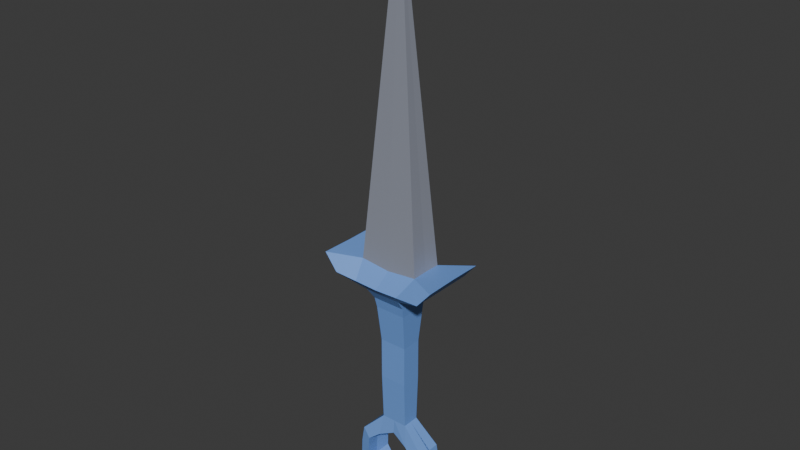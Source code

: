 # Source: Kunai.blend  (saved by Blender 4.3.32; exported with 4.5.12 LTS)
import bpy
from mathutils import Matrix  # noqa: F401  (used for matrix-valued properties, if any)

bpy.ops.wm.read_factory_settings(use_empty=True)
scene = bpy.context.scene
scene.name = 'Scene'

# ---- collections
col_collection = bpy.data.collections.new('Collection'); scene.collection.children.link(col_collection)

# ---- materials (node trees are filled in below, after node groups)
mat_material_001 = bpy.data.materials.new('Material.001')
mat_material = bpy.data.materials.new('Material')
mat_material.alpha_threshold = 0.0
mat_material.roughness = 0.5
mat_material.line_color = (0.0, 0.0, 0.0, 1.0)

# ---- material node trees
mat_material_001.use_nodes = True; mat_material_001.node_tree.nodes.clear()
_N = mat_material_001.node_tree.nodes; _L = mat_material_001.node_tree.links
n0 = _N.new('ShaderNodeBsdfPrincipled'); n0.name = 'Principled BSDF'; n0.location = (10, 300)
n0.inputs[0].default_value = (0.1686, 0.3478, 0.8002, 1.0)
n1 = _N.new('ShaderNodeOutputMaterial'); n1.name = 'Material Output'; n1.location = (300, 300)
_L.new(n0.outputs[0], n1.inputs[0])
n1.is_active_output = True
mat_material.use_nodes = True; mat_material.node_tree.nodes.clear()
_N = mat_material.node_tree.nodes; _L = mat_material.node_tree.links
n0 = _N.new('ShaderNodeOutputMaterial'); n0.name = 'Material Output'; n0.location = (300, 300)
n1 = _N.new('ShaderNodeBsdfPrincipled'); n1.name = 'Principled BSDF'; n1.location = (10, 300)
n1.inputs[0].default_value = (0.2853, 0.3044, 0.3663, 1.0)
n1.inputs[3].default_value = 1.45
_L.new(n1.outputs[0], n0.inputs[0])
n0.is_active_output = True

# ---- world
world_world = bpy.data.worlds.new('World'); scene.world = world_world
world_world.use_nodes = True; world_world.node_tree.nodes.clear()
_N = world_world.node_tree.nodes; _L = world_world.node_tree.links
n0 = _N.new('ShaderNodeOutputWorld'); n0.name = 'World Output'; n0.location = (300, 300)
n1 = _N.new('ShaderNodeBackground'); n1.name = 'Background'; n1.location = (10, 300)
n1.inputs[0].default_value = (0.05088, 0.05088, 0.05088, 1.0)
_L.new(n1.outputs[0], n0.inputs[0])
n0.is_active_output = True
world_world.color = (0.05088, 0.05088, 0.05088)
world_world.sun_shadow_jitter_overblur = 0.0

# ---- meshes
me_cube_001 = bpy.data.meshes.new('Cube.001')
me_cube_001.from_pydata([(0.02978, 0.01926, -0.1836), (0.03678, 0.03671, 0.1189), (0.0, 0.01926, -0.1836), (0.0, 0.03671, 0.1189), (0.03446, 0.03209, 0.09626), (0.03054, 0.02297, 0.01385), (0.03054, 0.02297, -0.03209), (0.03054, 0.02297, -0.07802), (0.0, 0.03209, 0.09626), (0.0, 0.02297, 0.01385), (0.0, 0.02297, -0.03209), (0.0, 0.02297, -0.07802), (0.02978, 0.0, -0.1836), (0.03678, 0.0, 0.1189), (0.08059, -0.001712, -0.2358), (0.03054, 1.412e-10, -0.07802), (0.03054, 1.412e-10, -0.03209), (0.03054, 1.412e-10, 0.01385), (0.03446, 0.0, 0.09626), (0.0385, 0.0, -0.2384), (0.03648, 0.02657, -0.2334), (0.08059, 0.02691, -0.2358), (0.06078, 0.03284, -0.2527), (0.06535, 0.0, -0.2581), (0.08654, -0.00144, -0.2733), (0.08656, 0.02717, -0.2728), (0.06247, 0.03315, -0.2738), (0.06701, 0.0, -0.2797), (0.08769, -0.001023, -0.3092), (0.08772, 0.02759, -0.3087), (0.06363, 0.03356, -0.3098), (0.06816, 0.0, -0.3156), (0.07503, -0.0003548, -0.3381), (0.07518, 0.02826, -0.3377), (0.05213, 0.03423, -0.329), (0.05654, 0.0, -0.3348), (0.03824, -0.001034, -0.3673), (0.03865, 0.02758, -0.3673), (0.03408, 0.03355, -0.3382), (0.03823, 0.0, -0.3436), (0.0, -0.0005116, -0.376), (0.0, 0.0281, -0.376), (0.0, 0.03407, -0.3468), (0.0, 0.0, -0.3523), (0.0, 0.05513, 0.1457), (0.04043, 0.05513, 0.1457), (0.04043, 0.0, 0.1457), (0.0, 0.0373, 0.194), (0.0, 0.07591, 0.1671), (0.1049, 0.07591, 0.1712), (0.1049, 0.0, 0.1712), (0.1351, 0.07399, 0.2069), (0.1339, 0.0, 0.2069), (0.0, 0.02172, -0.2145), (0.0, 0.0, -0.2174), (0.01839, 0.03671, 0.1189), (0.01489, 0.01926, -0.1836), (0.01527, 0.02297, -0.07802), (0.01527, 0.02297, -0.03209), (0.01527, 0.02297, 0.01385), (0.01723, 0.03209, 0.09626), (0.02021, 0.05513, 0.1457), (0.05243, 0.07591, 0.1692), (0.06714, 0.03635, 0.2002), (0.06615, 0.0, 0.2002), (0.0, 0.0, 0.9414)], [], [(60, 55, 1, 4), (56, 57, 7, 0), (57, 58, 6, 7), (58, 59, 5, 6), (59, 60, 4, 5), (5, 4, 18, 17), (6, 5, 17, 16), (7, 6, 16, 15), (0, 7, 15, 12), (55, 3, 44, 61), (2, 56, 0, 20), (4, 1, 13, 18), (20, 0, 21, 22), (23, 22, 26, 27), (0, 12, 14, 21), (19, 20, 22, 23), (25, 24, 28, 29), (21, 14, 24, 25), (22, 21, 25, 26), (31, 30, 34, 35), (26, 25, 29, 30), (27, 26, 30, 31), (34, 33, 37, 38), (29, 28, 32, 33), (30, 29, 33, 34), (39, 38, 42, 43), (35, 34, 38, 39), (33, 32, 36, 37), (41, 40, 43, 42), (37, 36, 40, 41), (38, 37, 41, 42), (20, 53, 2), (46, 45, 49, 50), (13, 1, 45, 46), (50, 49, 51, 52), (61, 44, 48, 62), (63, 47, 65), (62, 48, 47, 63), (54, 53, 20, 19), (49, 62, 63, 51), (51, 63, 64, 52), (45, 61, 62, 49), (1, 55, 61, 45), (9, 8, 60, 59), (10, 9, 59, 58), (11, 10, 58, 57), (2, 11, 57, 56), (8, 3, 55, 60), (64, 63, 65)])
me_cube_001.polygons.foreach_set('material_index', [0, 0, 0, 0, 0, 0, 0, 0, 0, 0, 0, 0, 0, 0, 0, 0, 0, 0, 0, 0, 0, 0, 0, 0, 0, 0, 0, 0, 0, 0, 0, 0, 0, 0, 0, 0, 1, 0, 0, 0, 0, 0, 0, 0, 0, 0, 0, 0, 1])
_uv = me_cube_001.uv_layers.new(name='UVMap')
_uv.uv.foreach_set('vector', [0.575, 0.4375, 0.625, 0.4375, 0.625, 0.5, 0.575, 0.5, 0.375, 0.4375, 0.425, 0.4375, 0.425, 0.5, 0.375, 0.5, 0.425, 0.4375, 0.475, 0.4375, 0.475, 0.5, 0.425, 0.5, 0.475, 0.4375, 0.525, 0.4375, 0.525, 0.5, 0.475, 0.5, 0.525, 0.4375, 0.575, 0.4375, 0.575, 0.5, 0.525, 0.5, 0.525, 0.5, 0.575, 0.5, 0.575, 0.625, 0.525, 0.625, 0.475, 0.5, 0.525, 0.5, 0.525, 0.625, 0.475, 0.625, 0.425, 0.5, 0.475, 0.5, 0.475, 0.625, 0.425, 0.625, 0.375, 0.5, 0.425, 0.5, 0.425, 0.625, 0.375, 0.625, 0.625, 0.4375, 0.625, 0.375, 0.625, 0.375, 0.625, 0.4375, 0.375, 0.375, 0.375, 0.4375, 0.375, 0.5, 0.375, 0.5, 0.575, 0.5, 0.625, 0.5, 0.625, 0.625, 0.575, 0.625, 0.375, 0.5, 0.375, 0.5, 0.375, 0.5, 0.375, 0.5, 0.375, 0.625, 0.375, 0.5, 0.375, 0.5, 0.375, 0.625, 0.375, 0.5, 0.375, 0.625, 0.375, 0.625, 0.375, 0.5, 0.375, 0.625, 0.375, 0.5, 0.375, 0.5, 0.375, 0.625, 0.375, 0.5, 0.375, 0.625, 0.375, 0.625, 0.375, 0.5, 0.375, 0.5, 0.375, 0.625, 0.375, 0.625, 0.375, 0.5, 0.375, 0.5, 0.375, 0.5, 0.375, 0.5, 0.375, 0.5, 0.375, 0.625, 0.375, 0.5, 0.375, 0.5, 0.375, 0.625, 0.375, 0.5, 0.375, 0.5, 0.375, 0.5, 0.375, 0.5, 0.375, 0.625, 0.375, 0.5, 0.375, 0.5, 0.375, 0.625, 0.375, 0.5, 0.375, 0.5, 0.375, 0.5, 0.375, 0.5, 0.375, 0.5, 0.375, 0.625, 0.375, 0.625, 0.375, 0.5, 0.375, 0.5, 0.375, 0.5, 0.375, 0.5, 0.375, 0.5, 0.375, 0.625, 0.375, 0.5, 0.375, 0.5, 0.375, 0.625, 0.375, 0.625, 0.375, 0.5, 0.375, 0.5, 0.375, 0.625, 0.375, 0.5, 0.375, 0.625, 0.375, 0.625, 0.375, 0.5, 0.375, 0.5, 0.375, 0.625, 0.375, 0.625, 0.375, 0.5, 0.375, 0.5, 0.375, 0.625, 0.375, 0.625, 0.375, 0.5, 0.375, 0.5, 0.375, 0.5, 0.375, 0.5, 0.375, 0.5, 0.375, 0.5, 0.0, 0.0, 0.375, 0.375, 0.625, 0.625, 0.625, 0.5, 0.625, 0.5, 0.625, 0.625, 0.625, 0.625, 0.625, 0.5, 0.625, 0.5, 0.625, 0.625, 0.625, 0.625, 0.625, 0.5, 0.625, 0.5, 0.625, 0.625, 0.625, 0.4375, 0.625, 0.375, 0.625, 0.375, 0.625, 0.4375, 0.625, 0.4375, 0.625, 0.375, 0.625, 0.4375, 0.625, 0.4375, 0.625, 0.375, 0.625, 0.375, 0.625, 0.4375, 0.0, 0.0, 0.0, 0.0, 0.375, 0.5, 0.375, 0.625, 0.625, 0.5, 0.625, 0.4375, 0.625, 0.4375, 0.625, 0.5, 0.625, 0.5, 0.6875, 0.5, 0.6875, 0.625, 0.625, 0.625, 0.625, 0.5, 0.625, 0.4375, 0.625, 0.4375, 0.625, 0.5, 0.625, 0.5, 0.625, 0.4375, 0.625, 0.4375, 0.625, 0.5, 0.525, 0.375, 0.575, 0.375, 0.575, 0.4375, 0.525, 0.4375, 0.475, 0.375, 0.525, 0.375, 0.525, 0.4375, 0.475, 0.4375, 0.425, 0.375, 0.475, 0.375, 0.475, 0.4375, 0.425, 0.4375, 0.375, 0.375, 0.425, 0.375, 0.425, 0.4375, 0.375, 0.4375, 0.575, 0.375, 0.625, 0.375, 0.625, 0.4375, 0.575, 0.4375, 0.6875, 0.625, 0.6875, 0.5, 0.6875, 0.625])
me_cube_001.materials.append(mat_material_001)
me_cube_001.materials.append(mat_material)
me_cube_001.update()
me_cube_001.normals_split_custom_set([tuple(v) for v in zip(*[iter([0.0, 0.9798, -0.2, 0.0, 0.9798, -0.2, 0.0, 0.9798, -0.2, 0.0, 0.9798, -0.2, 0.0, 0.9994, -0.03514, 0.0, 0.9994, -0.03514, 0.0, 0.9994, -0.03514, 0.0, 0.9994, -0.03514, 0.0, 1.0, 0.0, 0.0, 1.0, 0.0, 0.0, 1.0, 0.0, 0.0, 1.0, 0.0, 0.0, 1.0, 0.0, 0.0, 1.0, 0.0, 0.0, 1.0, 0.0, 0.0, 1.0, 0.0, 0.0, 0.9939, -0.11, 0.0, 0.9939, -0.11, 0.0, 0.9939, -0.11, 0.0, 0.9939, -0.11, 0.9989, 0.0, -0.04748, 0.9989, 0.0, -0.04748, 0.9989, 0.0, -0.04748, 0.9989, 0.0, -0.04748, 1.0, 0.0, 0.0, 1.0, 0.0, 0.0, 1.0, 0.0, 0.0, 1.0, 0.0, 0.0, 1.0, 0.0, 0.0, 1.0, 0.0, 0.0, 1.0, 0.0, 0.0, 1.0, 0.0, 0.0, 1.0, 0.0, -0.007204, 1.0, 0.0, -0.007204, 1.0, 0.0, -0.007204, 1.0, 0.0, -0.007204, 0.0, 0.8241, -0.5664, 0.0, 0.8241, -0.5664, 0.0, 0.8241, -0.5664, 0.0, 0.8241, -0.5664, 0.0, 0.9894, 0.1453, 0.0, 0.9894, 0.1453, 0.0, 0.9894, 0.1453, 0.0, 0.9894, 0.1453, 0.9948, 0.0, -0.1017, 0.9948, 0.0, -0.1017, 0.9948, 0.0, -0.1017, 0.9948, 0.0, -0.1017, 0.003067, 0.981, 0.1941, 0.003067, 0.981, 0.1941, 0.003067, 0.981, 0.1941, 0.003067, 0.981, 0.1941, -0.9893, -0.1231, -0.07832, -0.9893, -0.1231, -0.07832, -0.9893, -0.1231, -0.07832, -0.9893, -0.1231, -0.07832, 0.7167, 0.0, 0.6973, 0.7167, 0.0, 0.6973, 0.7167, 0.0, 0.6973, 0.7167, 0.0, 0.6973, -0.6108, 0.06938, -0.7887, -0.6108, 0.06938, -0.7887, -0.6108, 0.06938, -0.7887, -0.6108, 0.06938, -0.7887, 0.9995, -0.001416, 0.03214, 0.9995, -0.001416, 0.03214, 0.9995, -0.001416, 0.03214, 0.9995, -0.001416, 0.03214, 0.9874, -0.001814, 0.1582, 0.9874, -0.001814, 0.1582, 0.9874, -0.001814, 0.1582, 0.9874, -0.001814, 0.1582, 0.2456, 0.9685, 0.04191, 0.2456, 0.9685, 0.04191, 0.2456, 0.9685, 0.04191, 0.2456, 0.9685, 0.04191, -0.841, -0.198, 0.5034, -0.841, -0.198, 0.5034, -0.841, -0.198, 0.5034, -0.841, -0.198, 0.5034, 0.2397, 0.9707, 0.01899, 0.2397, 0.9707, 0.01899, 0.2397, 0.9707, 0.01899, 0.2397, 0.9707, 0.01899, -0.9911, -0.1291, -0.03264, -0.9911, -0.1291, -0.03264, -0.9911, -0.1291, -0.03264, -0.9911, -0.1291, -0.03264, 0.1274, 0.9687, -0.2129, 0.1274, 0.9687, -0.2129, 0.1274, 0.9687, -0.2129, 0.1274, 0.9687, -0.2129, 0.9169, 0.003875, -0.3992, 0.9169, 0.003875, -0.3992, 0.9169, 0.003875, -0.3992, 0.9169, 0.003875, -0.3992, 0.2311, 0.9689, -0.08847, 0.2311, 0.9689, -0.08847, 0.2311, 0.9689, -0.08847, 0.2311, 0.9689, -0.08847, -0.2313, -0.1678, 0.9583, -0.2313, -0.1678, 0.9583, -0.2313, -0.1678, 0.9583, -0.2313, -0.1678, 0.9583, -0.431, -0.2005, 0.8798, -0.431, -0.2005, 0.8798, -0.431, -0.2005, 0.8798, -0.431, -0.2005, 0.8798, 0.626, 0.0008317, -0.7798, 0.626, 0.0008317, -0.7798, 0.626, 0.0008317, -0.7798, 0.626, 0.0008317, -0.7798, -1.0, 0.0, 0.0, -1.0, 0.0, 0.0, -1.0, 0.0, 0.0, -1.0, 0.0, 0.0, 0.2203, 6.783e-05, -0.9754, 0.2203, 6.783e-05, -0.9754, 0.2203, 6.783e-05, -0.9754, 0.2203, 6.783e-05, -0.9754, 0.06081, 0.9787, -0.1958, 0.06081, 0.9787, -0.1958, 0.06081, 0.9787, -0.1958, 0.06081, 0.9787, -0.1958, -0.09078, 0.9927, 0.0793, -0.09078, 0.9927, 0.0793, -0.09078, 0.9927, 0.0793, 0.3682, 0.0, -0.9298, 0.3682, 0.0, -0.9298, 0.3682, 0.0, -0.9298, 0.3682, 0.0, -0.9298, 0.9909, 0.0, -0.1349, 0.9909, 0.0, -0.1349, 0.9909, 0.0, -0.1349, 0.9909, 0.0, -0.1349, 0.769, -0.005982, -0.6392, 0.769, -0.005982, -0.6392, 0.769, -0.005982, -0.6392, 0.769, -0.005982, -0.6392, 0.01957, 0.7263, -0.6871, 0.01957, 0.7263, -0.6871, 0.01957, 0.7263, -0.6871, 0.01957, 0.7263, -0.6871, 0.007152, 0.9987, 0.04984, 0.007152, 0.9987, 0.04984, 0.007152, 0.9987, 0.04984, -0.05141, 0.588, 0.8072, -0.05141, 0.588, 0.8072, -0.05141, 0.588, 0.8072, -0.05141, 0.588, 0.8072, -0.4725, 0.1228, -0.8727, -0.4725, 0.1228, -0.8727, -0.4725, 0.1228, -0.8727, -0.4725, 0.1228, -0.8727, -0.2725, 0.7239, 0.6339, -0.2725, 0.7239, 0.6339, -0.2725, 0.7239, 0.6339, -0.2725, 0.7239, 0.6339, -0.09854, 0.001795, 0.9951, -0.09854, 0.001795, 0.9951, -0.09854, 0.001795, 0.9951, -0.09854, 0.001795, 0.9951, 0.01904, 0.7435, -0.6684, 0.01904, 0.7435, -0.6684, 0.01904, 0.7435, -0.6684, 0.01904, 0.7435, -0.6684, 0.0, 0.8241, -0.5664, 0.0, 0.8241, -0.5664, 0.0, 0.8241, -0.5664, 0.0, 0.8241, -0.5664, 0.0, 0.9939, -0.11, 0.0, 0.9939, -0.11, 0.0, 0.9939, -0.11, 0.0, 0.9939, -0.11, 0.0, 1.0, 0.0, 0.0, 1.0, 0.0, 0.0, 1.0, 0.0, 0.0, 1.0, 0.0, 0.0, 1.0, 0.0, 0.0, 1.0, 0.0, 0.0, 1.0, 0.0, 0.0, 1.0, 0.0, 0.0, 0.9994, -0.03514, 0.0, 0.9994, -0.03514, 0.0, 0.9994, -0.03514, 0.0, 0.9994, -0.03514, 0.0, 0.9798, -0.2, 0.0, 0.9798, -0.2, 0.0, 0.9798, -0.2, 0.0, 0.9798, -0.2, 0.9959, -0.01951, 0.08886, 0.9959, -0.01951, 0.08888, 0.9959, -0.01951, 0.08888])] * 3)])

# ---- objects
ob_cube = bpy.data.objects.new('Cube', me_cube_001)

# ---- transforms, parenting, visibility, modifiers, constraints
ob_cube.location = (0.0, 0.0, 0.0)
_m = ob_cube.modifiers.new('Mirror', 'MIRROR')
_m.use_axis = (True, True, False)

# ---- collection membership
col_collection.objects.link(ob_cube)

# ---- scene / render settings (as saved in the file)
scene.frame_start = 1; scene.frame_end = 250; scene.frame_set(1)
scene.render.engine = 'BLENDER_EEVEE_NEXT'
bpy.context.view_layer.update()

# ---- added for rendering (the .blend has no active camera and no usable light): camera, sun
cam_auto = bpy.data.cameras.new('AutoCamera')
cam_auto.lens = 50.0
cam_auto.sensor_width = 36.0
cam_auto.clip_end = 1000.0
ob_auto_camera = bpy.data.objects.new('AutoCamera', cam_auto)
scene.collection.objects.link(ob_auto_camera)
ob_auto_camera.location = (1.25215, -1.50258, 1.28439)
ob_auto_camera.rotation_euler = (1.09748, -7.21219e-08, 0.694738)
scene.camera = ob_auto_camera
light_auto_sun = bpy.data.lights.new('AutoSun', 'SUN')
light_auto_sun.energy = 3.0
light_auto_sun.angle = 0.0523599
ob_auto_sun = bpy.data.objects.new('AutoSun', light_auto_sun)
scene.collection.objects.link(ob_auto_sun)
ob_auto_sun.rotation_euler = (0.872665, 0.174533, 0.523599)
bpy.context.view_layer.update()
